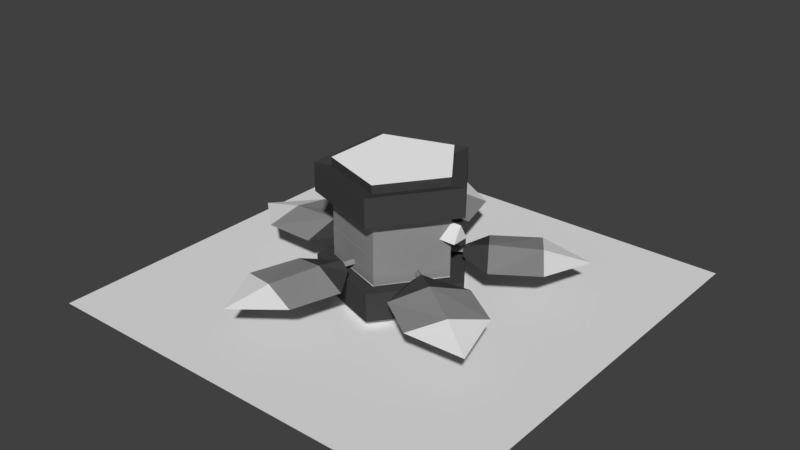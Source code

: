 # Source: AoETowerLvL2.blend  (saved by Blender 2.79.0; exported with 4.5.12 LTS)
import bpy
from mathutils import Matrix  # noqa: F401  (used for matrix-valued properties, if any)

bpy.ops.wm.read_factory_settings(use_empty=True)
scene = bpy.context.scene
scene.name = 'Scene'

# ---- collections
col_collection_1 = bpy.data.collections.new('Collection 1'); scene.collection.children.link(col_collection_1)

# ---- materials (node trees are filled in below, after node groups)
mat_1 = bpy.data.materials.new('1')
mat_1.alpha_threshold = 0.0
mat_1.use_transparent_shadow = False
mat_1.diffuse_color = (0.2738, 0.2738, 0.2738, 1.0)
mat_1.roughness = 0.5
mat_2 = bpy.data.materials.new('2')
mat_2.alpha_threshold = 0.0
mat_2.use_transparent_shadow = False
mat_2.diffuse_color = (0.05497, 0.05497, 0.05497, 1.0)
mat_2.roughness = 0.5
mat_fire = bpy.data.materials.new('fire')
mat_fire.alpha_threshold = 0.0
mat_fire.use_transparent_shadow = False
mat_fire.roughness = 0.5
mat_ground = bpy.data.materials.new('Ground')
mat_ground.alpha_threshold = 0.0
mat_ground.use_transparent_shadow = False
mat_ground.roughness = 0.5
mat_3 = bpy.data.materials.new('3')
mat_3.alpha_threshold = 0.0
mat_3.use_transparent_shadow = False
mat_3.roughness = 0.5
mat_material_002 = bpy.data.materials.new('Material.002')
mat_material_002.alpha_threshold = 0.0
mat_material_002.use_transparent_shadow = False
mat_material_002.diffuse_color = (1.0, 1.0, 1.0, 1.0)
mat_material_002.roughness = 0.5

# ---- material node trees

# ---- world
world_world = bpy.data.worlds.new('World'); scene.world = world_world
world_world.color = (0.05088, 0.05088, 0.05088)
world_world.use_sun_shadow = False
world_world.sun_shadow_jitter_overblur = 0.0
world_world.cycles.sampling_method = 'MANUAL'

# ---- meshes
me_cylinder_012 = bpy.data.meshes.new('Cylinder.012')
me_cylinder_012.from_pydata([(0.03127, 0.2456, 4.704), (0.03127, 0.2456, 6.704), (0.8973, -1.254, 4.704), (0.8973, -1.254, 6.704), (-0.8348, -1.254, 4.704), (-0.8348, -1.254, 6.704), (0.03127, 0.2456, -6.589), (0.03127, 0.2456, -4.589), (0.8973, -1.254, -6.589), (0.8973, -1.254, -4.589), (-0.8348, -1.254, -6.589), (-0.8348, -1.254, -4.589), (-5.469, -2.473, 1.768), (-0.003987, -2.473, 5.739), (-3.382, -2.473, -4.656), (3.374, -2.473, -4.656), (5.461, -2.473, 1.768), (-5.469, 1.236, 1.768), (-0.003987, 1.236, 5.739), (-3.382, 1.236, -4.656), (3.374, 1.236, -4.656), (5.461, 1.236, 1.768)], [], [(0, 1, 3, 2), (2, 3, 5, 4), (3, 1, 5), (4, 5, 1, 0), (0, 2, 4), (6, 7, 9, 8), (8, 9, 11, 10), (9, 7, 11), (10, 11, 7, 6), (6, 8, 10), (16, 15, 20, 21), (14, 12, 17, 19), (13, 16, 21, 18), (15, 14, 19, 20), (12, 13, 18, 17), (17, 18, 21, 20, 19)])
me_cylinder_012.polygons.foreach_set('material_index', [2, 2, 2, 2, 1, 2, 2, 1, 2, 2, 0, 0, 0, 0, 0, 0])
me_cylinder_012.materials.append(mat_1)
me_cylinder_012.materials.append(mat_2)
me_cylinder_012.materials.append(mat_fire)
me_cylinder_012.use_remesh_preserve_volume = False
me_cylinder_012.use_remesh_preserve_attributes = False
me_cylinder_012.use_mirror_vertex_groups = False
me_cylinder_012.update()
me_cylinder_001 = bpy.data.meshes.new('Cylinder.001')
me_cylinder_001.from_pydata([(2.49, 1.118e-07, 2.485), (2.49, -1.118e-07, -2.515), (-2.51, 1.118e-07, 2.485), (-2.51, -1.118e-07, -2.515)], [], [(0, 1, 3, 2)])
me_cylinder_001.materials.append(mat_ground)
me_cylinder_001.use_remesh_preserve_volume = False
me_cylinder_001.use_remesh_preserve_attributes = False
me_cylinder_001.use_mirror_vertex_groups = False
me_cylinder_001.update()
me_cylinder_008 = bpy.data.meshes.new('Cylinder.008')
me_cylinder_008.from_pydata([(-0.1282, 0.4344, 0.3996), (-0.2174, 0.4344, 0.6731), (-0.0997, 0.3828, 0.4083), (-0.1889, 0.3828, 0.6818), (-0.1567, 0.3828, 0.3909), (-0.2459, 0.3828, 0.6644), (-0.4654, 0.445, 1.479), (-0.296, 0.4809, 0.9252), (-0.04978, 0.3538, 1.606), (0.1196, 0.3538, 1.052), (-0.2176, 0.4694, 0.6689), (-0.6129, 0.3012, 1.962), (-0.881, 0.3538, 1.352), (-0.7116, 0.3538, 0.7982), (-0.09395, 0.3851, 0.7067), (-0.3449, 0.3851, 0.63), (-0.2176, 0.3401, 0.6689), (0.3566, 0.4344, 0.1888), (0.6127, 0.4344, 0.3826), (0.3734, 0.3828, 0.1641), (0.6294, 0.3828, 0.358), (0.3398, 0.3828, 0.2134), (0.5959, 0.3828, 0.4072), (1.309, 0.445, 0.8583), (0.8302, 0.4809, 0.5323), (1.554, 0.3538, 0.499), (1.075, 0.3538, 0.173), (0.6086, 0.4694, 0.3815), (1.726, 0.3012, 1.142), (1.065, 0.3538, 1.218), (0.5857, 0.3538, 0.8916), (0.6814, 0.3851, 0.2746), (0.5337, 0.3851, 0.4916), (0.6086, 0.3401, 0.3815), (0.3656, 0.4344, -0.2804), (0.5505, 0.4344, -0.4083), (0.3489, 0.3828, -0.3052), (0.5339, 0.3828, -0.433), (0.3822, 0.3828, -0.2557), (0.5672, 0.3828, -0.3836), (1.251, 0.445, -0.8784), (0.7703, 0.4809, -0.5547), (1.008, 0.3538, -1.239), (0.5275, 0.3538, -0.9151), (0.548, 0.4694, -0.4049), (1.669, 0.3012, -1.16), (1.494, 0.3538, -0.5179), (1.013, 0.3538, -0.1942), (0.4758, 0.3851, -0.5122), (0.6224, 0.3851, -0.2946), (0.548, 0.3401, -0.4049), (-0.1253, 0.4344, -0.4381), (-0.1913, 0.4344, -0.6527), (-0.154, 0.3828, -0.43), (-0.22, 0.3828, -0.6446), (-0.09658, 0.3828, -0.4462), (-0.1626, 0.3828, -0.6608), (-0.4191, 0.445, -1.465), (-0.2617, 0.4809, -0.9072), (-0.8374, 0.3538, -1.347), (-0.68, 0.3538, -0.7892), (-0.1889, 0.4694, -0.6493), (-0.5561, 0.3012, -1.95), (-0.0008448, 0.3538, -1.583), (0.1566, 0.3538, -1.025), (-0.3134, 0.3851, -0.6142), (-0.06082, 0.3851, -0.6855), (-0.1889, 0.3401, -0.6493), (-0.3865, 0.4344, 0.02575), (-0.647, 0.4344, 0.02493), (-0.3867, 0.3828, 0.05556), (-0.6473, 0.3828, 0.05474), (-0.3863, 0.3828, -0.004063), (-0.6468, 0.3828, -0.004879), (-1.491, 0.445, 0.01736), (-0.9111, 0.4809, 0.0216), (-1.494, 0.3538, 0.452), (-0.9143, 0.3538, 0.4562), (-0.6431, 0.4694, 0.02356), (-1.995, 0.3012, 0.01368), (-1.487, 0.3538, -0.4172), (-0.9079, 0.3538, -0.413), (-0.644, 0.3851, 0.1529), (-0.6421, 0.3851, -0.1095), (-0.6431, 0.3401, 0.02356), (0.2011, 0.1291, 0.6559), (0.6795, 0.1291, -0.002539), (-0.5729, 0.1291, 0.4044), (-0.5729, 0.1291, -0.4094), (0.2011, 0.1291, -0.6609), (0.2011, 0.645, 0.6559), (0.6795, 0.645, -0.002539), (-0.5729, 0.645, 0.4044), (-0.5729, 0.645, -0.4094), (0.2011, 0.645, -0.6609)], [(10, 16), (27, 33), (44, 50), (61, 67), (78, 84)], [(0, 1, 3, 2), (2, 3, 5, 4), (3, 1, 5), (4, 5, 1, 0), (0, 2, 4), (10, 14, 16, 15), (7, 6, 8, 9), (6, 11, 8), (13, 7, 10, 15), (13, 12, 6, 7), (12, 11, 6), (7, 9, 14, 10), (16, 14, 9, 8, 11, 12, 13, 15), (17, 18, 20, 19), (19, 20, 22, 21), (20, 18, 22), (21, 22, 18, 17), (17, 19, 21), (27, 31, 33, 32), (24, 23, 25, 26), (23, 28, 25), (30, 24, 27, 32), (30, 29, 23, 24), (29, 28, 23), (24, 26, 31, 27), (33, 31, 26, 25, 28, 29, 30, 32), (34, 35, 37, 36), (36, 37, 39, 38), (37, 35, 39), (38, 39, 35, 34), (34, 36, 38), (44, 48, 50, 49), (41, 40, 42, 43), (40, 45, 42), (47, 41, 44, 49), (47, 46, 40, 41), (46, 45, 40), (41, 43, 48, 44), (50, 48, 43, 42, 45, 46, 47, 49), (51, 52, 54, 53), (53, 54, 56, 55), (54, 52, 56), (55, 56, 52, 51), (51, 53, 55), (61, 65, 67, 66), (58, 57, 59, 60), (57, 62, 59), (64, 58, 61, 66), (64, 63, 57, 58), (63, 62, 57), (58, 60, 65, 61), (67, 65, 60, 59, 62, 63, 64, 66), (68, 69, 71, 70), (70, 71, 73, 72), (71, 69, 73), (72, 73, 69, 68), (68, 70, 72), (78, 82, 84, 83), (75, 74, 76, 77), (74, 79, 76), (81, 75, 78, 83), (81, 80, 74, 75), (80, 79, 74), (75, 77, 82, 78), (84, 82, 77, 76, 79, 80, 81, 83), (89, 88, 93, 94), (87, 85, 90, 92), (86, 89, 94, 91), (88, 87, 92, 93), (85, 86, 91, 90), (90, 91, 94, 93, 92)])
me_cylinder_008.polygons.foreach_set('material_index', [0, 0, 0, 0, 0, 0, 0, 2, 1, 0, 2, 1, 0, 0, 0, 0, 0, 0, 0, 0, 2, 1, 0, 2, 1, 0, 0, 0, 0, 0, 0, 0, 0, 2, 1, 0, 2, 1, 0, 0, 0, 0, 0, 0, 0, 0, 2, 1, 0, 2, 1, 0, 0, 0, 0, 0, 0, 0, 0, 2, 1, 0, 2, 1, 0, 0, 0, 0, 0, 0, 0])
me_cylinder_008.materials.append(mat_1)
me_cylinder_008.materials.append(mat_2)
me_cylinder_008.materials.append(mat_3)
me_cylinder_008.use_remesh_preserve_volume = False
me_cylinder_008.use_remesh_preserve_attributes = False
me_cylinder_008.use_mirror_vertex_groups = False
me_cylinder_008.update()
me_cylinder = bpy.data.meshes.new('Cylinder')
me_cylinder.from_pydata([(-0.0128, 0.04125, -0.8801), (-0.0128, 0.2047, -0.8801), (0.8218, 0.04125, -0.2737), (0.8218, 0.2047, -0.2737), (0.503, 0.04125, 0.7074), (0.503, 0.2047, 0.7074), (-0.5286, 0.04125, 0.7074), (-0.5286, 0.2047, 0.7074), (-0.8474, 0.04125, -0.2737), (-0.8474, 0.2047, -0.2737), (0.6456, 0.2047, -0.2165), (-0.0128, 0.2047, -0.6948), (0.3941, 0.2047, 0.5575), (-0.4197, 0.2047, 0.5575), (-0.6712, 0.2047, -0.2165), (0.6456, 0.5965, -0.2165), (-0.0128, 0.5965, -0.6948), (0.3941, 0.5965, 0.5575), (-0.4197, 0.5965, 0.5575), (-0.6712, 0.5965, -0.2165), (0.6456, 0.7278, -0.2165), (-0.0128, 0.7278, -0.6948), (0.3941, 0.7278, 0.5575), (-0.4197, 0.7278, 0.5575), (-0.6712, 0.7278, -0.2165), (0.8198, 0.5791, -0.2731), (-0.0128, 0.5791, -0.878), (0.5018, 0.5791, 0.7057), (-0.5274, 0.5791, 0.7057), (-0.8454, 0.5791, -0.2731), (0.8198, 0.7452, -0.2731), (-0.0128, 0.7452, -0.878), (0.5018, 0.7452, 0.7057), (-0.5274, 0.7452, 0.7057), (-0.8454, 0.7452, -0.2731), (0.6456, 0.7769, -0.2165), (-0.0128, 0.7769, -0.6948), (0.3941, 0.7769, 0.5575), (-0.4197, 0.7769, 0.5575), (-0.6712, 0.7769, -0.2165)], [], [(0, 1, 3, 2), (2, 3, 5, 4), (4, 5, 7, 6), (5, 3, 10, 12), (6, 7, 9, 8), (8, 9, 1, 0), (0, 2, 4, 6, 8), (1, 9, 14, 11), (3, 1, 11, 10), (7, 5, 12, 13), (9, 7, 13, 14), (21, 20, 30, 31), (24, 23, 38, 39), (19, 18, 28, 29), (23, 24, 34, 33), (18, 17, 27, 28), (22, 23, 33, 32), (26, 29, 34, 31), (28, 27, 32, 33), (25, 26, 31, 30), (29, 28, 33, 34), (27, 25, 30, 32), (15, 16, 26, 25), (24, 21, 31, 34), (16, 19, 29, 26), (20, 22, 32, 30), (17, 15, 25, 27), (35, 36, 39, 38, 37), (22, 20, 35, 37), (21, 24, 39, 36), (23, 22, 37, 38), (20, 21, 36, 35), (10, 11, 14, 13, 12)])
me_cylinder.polygons.foreach_set('material_index', [1, 1, 1, 1, 1, 1, 0, 1, 1, 1, 1, 1, 1, 0, 1, 0, 1, 1, 1, 1, 1, 1, 0, 1, 0, 1, 0, 0, 1, 1, 1, 1, 0])
me_cylinder.materials.append(mat_material_002)
me_cylinder.materials.append(mat_2)
me_cylinder.use_remesh_preserve_volume = False
me_cylinder.use_remesh_preserve_attributes = False
me_cylinder.use_mirror_vertex_groups = False
me_cylinder.update()

# ---- objects
ob_cylinder_002 = bpy.data.objects.new('Cylinder.002', me_cylinder_012)
ob_ground = bpy.data.objects.new('Ground', me_cylinder_001)
ob_blades = bpy.data.objects.new('Blades', me_cylinder_008)
ob_cylinder = bpy.data.objects.new('Cylinder', me_cylinder)

# ---- transforms, parenting, visibility, modifiers, constraints
ob_cylinder_002.location = (-0.01192, 0.0, 1.006)
ob_cylinder_002.rotation_euler = (1.571, 0.0, 1.571)
ob_cylinder_002.scale = (0.1205, 0.1205, 0.1205)
ob_cylinder_002.lineart.crease_threshold = 0.0
ob_ground.location = (0.0, 0.0, 0.0)
ob_ground.rotation_euler = (1.571, 0.0, 0.0)
ob_ground.lineart.crease_threshold = 0.0
ob_blades.location = (0.0, -0.006786, 0.1656)
ob_blades.rotation_euler = (1.571, 0.0, 0.0)
ob_blades.scale = (1.0, 0.8662, 1.0)
ob_blades.lineart.crease_threshold = 0.0
ob_cylinder.location = (0.0, 0.0, 0.0)
ob_cylinder.rotation_euler = (1.571, -0.0, 0.9354)
ob_cylinder.scale = (1.0, 1.985, 1.0)
ob_cylinder.lineart.crease_threshold = 0.0

# ---- collection membership
col_collection_1.objects.link(ob_cylinder_002)
col_collection_1.objects.link(ob_ground)
col_collection_1.objects.link(ob_blades)
col_collection_1.objects.link(ob_cylinder)

# ---- scene / render settings (as saved in the file)
scene.frame_start = 1; scene.frame_end = 250; scene.frame_set(1)
scene.render.engine = 'BLENDER_EEVEE_NEXT'
scene.render.resolution_percentage = 50
scene.render.dither_intensity = 0.0
scene.cycles.use_denoising = False
scene.cycles.samples = 128
scene.cycles.sampling_pattern = 'TABULATED_SOBOL'
scene.cycles.use_adaptive_sampling = False
scene.cycles.use_light_tree = False
scene.cycles.blur_glossy = 0.0
scene.cycles.sample_clamp_indirect = 0.0
scene.view_settings.view_transform = 'Standard'
bpy.context.view_layer.update()

# ---- added for rendering (the .blend has no active camera and no usable light): camera, sun
cam_auto = bpy.data.cameras.new('AutoCamera')
cam_auto.lens = 50.0
cam_auto.sensor_width = 36.0
cam_auto.clip_end = 1000.0
ob_auto_camera = bpy.data.objects.new('AutoCamera', cam_auto)
scene.collection.objects.link(ob_auto_camera)
ob_auto_camera.location = (6.68589, -8.02005, 6.12812)
ob_auto_camera.rotation_euler = (1.09748, -7.21219e-08, 0.694738)
scene.camera = ob_auto_camera
light_auto_sun = bpy.data.lights.new('AutoSun', 'SUN')
light_auto_sun.energy = 3.0
light_auto_sun.angle = 0.0523599
ob_auto_sun = bpy.data.objects.new('AutoSun', light_auto_sun)
scene.collection.objects.link(ob_auto_sun)
ob_auto_sun.rotation_euler = (0.872665, 0.174533, 0.523599)
bpy.context.view_layer.update()
